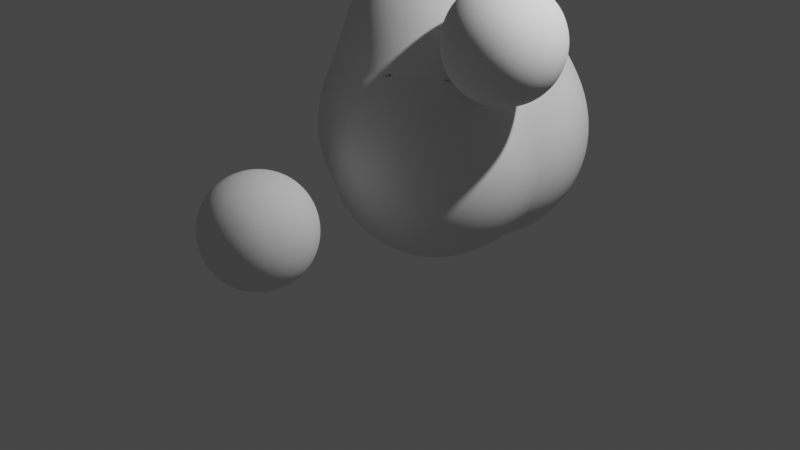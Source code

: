 # Source: rocks.blend  (saved by Blender 2.90.8; exported with 4.5.12 LTS)
import bpy
from mathutils import Matrix  # noqa: F401  (used for matrix-valued properties, if any)

bpy.ops.wm.read_factory_settings(use_empty=True)
scene = bpy.context.scene
scene.name = 'Scene'

# ---- collections
col_collection = bpy.data.collections.new('Collection'); scene.collection.children.link(col_collection)

# ---- node groups
ng_auto_smooth = bpy.data.node_groups.new('Auto Smooth', 'GeometryNodeTree')
_s = ng_auto_smooth.interface.new_socket(name='Geometry', in_out='OUTPUT', socket_type='NodeSocketGeometry')
_s = ng_auto_smooth.interface.new_socket(name='Geometry', in_out='INPUT', socket_type='NodeSocketGeometry')
_s = ng_auto_smooth.interface.new_socket(name='Angle', in_out='INPUT', socket_type='NodeSocketFloat')
_s.subtype = 'ANGLE'
_s.min_value = 0.0
_s.max_value = 3.142
ng_auto_smooth.is_modifier = True
_N = ng_auto_smooth.nodes; _L = ng_auto_smooth.links
n0 = _N.new('NodeGroupOutput'); n0.name = 'Group Output'; n0.location = (480, -100)
n1 = _N.new('NodeGroupInput'); n1.name = 'Group Input'; n1.location = (-420, -300)
n2 = _N.new('NodeGroupInput'); n2.name = 'Group Input.001'; n2.location = (-60, -100)
n3 = _N.new('GeometryNodeSetShadeSmooth'); n3.name = 'Set Shade Smooth'; n3.location = (120, -100)
n3.domain = 'EDGE'
n4 = _N.new('GeometryNodeSetShadeSmooth'); n4.name = 'Set Shade Smooth.001'; n4.location = (300, -100)
n5 = _N.new('GeometryNodeInputMeshEdgeAngle'); n5.name = 'Edge Angle'; n5.location = (-420, -220)
n6 = _N.new('GeometryNodeInputEdgeSmooth'); n6.name = 'Is Edge Smooth'; n6.location = (-60, -160)
n7 = _N.new('GeometryNodeInputShadeSmooth'); n7.name = 'Is Face Smooth'; n7.location = (-240, -340)
n8 = _N.new('FunctionNodeBooleanMath'); n8.name = 'Boolean Math'; n8.location = (-60, -220)
n9 = _N.new('FunctionNodeCompare'); n9.name = 'Compare'; n9.location = (-240, -180)
n9.operation = 'LESS_EQUAL'
_L.new(n5.outputs[0], n9.inputs[0])
_L.new(n4.outputs[0], n0.inputs[0])
_L.new(n1.outputs[1], n9.inputs[1])
_L.new(n9.outputs[0], n8.inputs[0])
_L.new(n7.outputs[0], n8.inputs[1])
_L.new(n2.outputs[0], n3.inputs[0])
_L.new(n6.outputs[0], n3.inputs[1])
_L.new(n3.outputs[0], n4.inputs[0])
_L.new(n8.outputs[0], n3.inputs[2])
n0.is_active_output = True

# ---- world
world_world = bpy.data.worlds.new('World'); scene.world = world_world
world_world.use_nodes = True; world_world.node_tree.nodes.clear()
_N = world_world.node_tree.nodes; _L = world_world.node_tree.links
n0 = _N.new('ShaderNodeOutputWorld'); n0.name = 'World Output'; n0.location = (300, 300)
n1 = _N.new('ShaderNodeBackground'); n1.name = 'Background'; n1.location = (10, 300)
n1.inputs[0].default_value = (0.05088, 0.05088, 0.05088, 1.0)
_L.new(n1.outputs[0], n0.inputs[0])
n0.is_active_output = True
world_world.color = (0.05088, 0.05088, 0.05088)
world_world.use_sun_shadow = False
world_world.sun_shadow_jitter_overblur = 0.0

# ---- cameras
cam_camera = bpy.data.cameras.new('Camera')
cam_camera.clip_end = 100.0
cam_camera.ortho_scale = 7.314

# ---- lights
light_light = bpy.data.lights.new('Light', 'POINT')
light_light.transmission_factor = 0.0
light_light.energy = 1000.0
light_light.shadow_soft_size = 0.1
light_light.shadow_maximum_resolution = 0.006
light_light.use_absolute_resolution = True

# ---- meshes
me_rock = bpy.data.meshes.new('rock')
me_rock.from_pydata([(-0.5, -0.5, -0.5), (-0.5, 0.5, -0.5), (-0.5, -0.5, 0.5), (-0.5, 0.5, 0.5), (0.5, -0.5, -0.5), (0.5, 0.5, -0.5), (0.5, -0.5, 0.5), (0.5, 0.5, 0.5)], [], [(0, 2, 3, 1), (0, 1, 5, 4), (0, 4, 6, 2), (7, 6, 4, 5), (7, 3, 2, 6), (7, 5, 1, 3)])
me_rock.polygons.foreach_set('use_smooth', [True] * 6)
me_rock.use_remesh_fix_poles = True
me_rock.use_remesh_preserve_attributes = False
me_rock.use_mirror_vertex_groups = False
me_rock.update()
me_rock_001 = bpy.data.meshes.new('rock.001')
me_rock_001.from_pydata([(0.0, 0.0, 0.5), (0.125, -0.2165, 0.0), (0.125, 0.2165, 0.0), (-0.25, 0.0, 0.0), (0.25, -0.433, -0.5), (0.25, 0.0, -0.5), (0.25, 0.433, -0.5), (-0.1082, 0.2165, -0.5), (-0.5, 0.0, -0.5), (-0.1082, -0.2165, -0.5)], [], [(0, 1, 2), (0, 2, 3), (0, 3, 1), (1, 4, 5), (1, 5, 2), (2, 5, 6), (2, 6, 7), (2, 7, 3), (3, 7, 8), (3, 8, 9), (3, 9, 1), (1, 9, 4), (4, 9, 5), (5, 7, 6), (7, 9, 8), (9, 7, 5)])
me_rock_001.polygons.foreach_set('use_smooth', [True] * 16)
me_rock_001.use_remesh_fix_poles = True
me_rock_001.use_remesh_preserve_attributes = False
me_rock_001.use_mirror_vertex_groups = False
me_rock_001.update()
me_rock_003 = bpy.data.meshes.new('rock.003')
me_rock_003.from_pydata([(0.0, 0.0, 0.5), (0.5, -0.5, -0.5), (0.5, 0.5, -0.5), (-0.5, 0.5, -0.5), (-0.5, -0.5, -0.5), (0.0, -0.3333, 0.0), (0.3333, 0.0, 0.0), (0.0, 0.3333, 0.0), (-0.3333, 0.0, 0.0), (0.0, 0.0, -0.5)], [], [(0, 1, 6), (0, 6, 2), (0, 2, 7), (0, 7, 3), (0, 3, 8), (0, 8, 4), (0, 4, 5), (0, 5, 1), (1, 9, 2), (2, 9, 3), (3, 9, 4), (4, 9, 1), (1, 2, 6), (2, 3, 7), (3, 4, 8), (4, 1, 5)])
me_rock_003.polygons.foreach_set('use_smooth', [True] * 16)
me_rock_003.use_remesh_fix_poles = True
me_rock_003.use_remesh_preserve_attributes = False
me_rock_003.use_mirror_vertex_groups = False
me_rock_003.update()
me_rock_004 = bpy.data.meshes.new('rock.004')
me_rock_004.from_pydata([(-0.5, -0.5, -0.5), (-0.5, 0.5, -0.5), (-0.5, -0.5, 0.5), (-0.5, 0.5, 0.5), (0.5, -0.5, -0.5), (0.5, 0.5, -0.5), (0.5, -0.5, 0.5), (0.5, 0.5, 0.5)], [], [(0, 2, 3, 1), (0, 1, 5, 4), (0, 4, 6, 2), (7, 6, 4, 5), (7, 3, 2, 6), (7, 5, 1, 3)])
me_rock_004.polygons.foreach_set('use_smooth', [True] * 6)
me_rock_004.use_remesh_fix_poles = True
me_rock_004.use_remesh_preserve_attributes = False
me_rock_004.use_mirror_vertex_groups = False
me_rock_004.update()
me_rock_005 = bpy.data.meshes.new('rock.005')
me_rock_005.from_pydata([(-0.5, -0.5, -0.5), (-0.5, 0.5, -0.5), (-0.5, -0.5, 0.5), (-0.5, 0.5, 0.5), (0.5, -0.5, -0.5), (0.5, 0.5, -0.5), (0.5, -0.5, 0.5), (0.5, 0.5, 0.5)], [], [(0, 2, 3, 1), (0, 1, 5, 4), (0, 4, 6, 2), (7, 6, 4, 5), (7, 3, 2, 6), (7, 5, 1, 3)])
me_rock_005.polygons.foreach_set('use_smooth', [True] * 6)
me_rock_005.use_remesh_fix_poles = True
me_rock_005.use_remesh_preserve_attributes = False
me_rock_005.use_mirror_vertex_groups = False
me_rock_005.update()
me_rock_006 = bpy.data.meshes.new('rock.006')
me_rock_006.from_pydata([(-0.5, -0.5, -0.5), (-0.5, 0.5, -0.5), (-0.5, 0.5, 0.5), (0.5, -0.5, 0.5), (0.5, 0.5, 0.5), (0.5, 0.5, -0.5), (0.5, -0.5, -0.5)], [], [(0, 3, 2), (0, 6, 3), (0, 1, 5, 6), (2, 3, 4), (0, 2, 1), (1, 2, 4, 5), (3, 6, 5, 4)])
me_rock_006.polygons.foreach_set('use_smooth', [True] * 7)
me_rock_006.use_remesh_fix_poles = True
me_rock_006.use_remesh_preserve_attributes = False
me_rock_006.use_mirror_vertex_groups = False
me_rock_006.update()

# ---- objects
ob_light = bpy.data.objects.new('Light', light_light)
ob_camera = bpy.data.objects.new('Camera', cam_camera)
ob_rock = bpy.data.objects.new('rock', me_rock)
ob_rock_001 = bpy.data.objects.new('rock.001', me_rock_001)
ob_rock_003 = bpy.data.objects.new('rock.003', me_rock_003)
ob_rock_004 = bpy.data.objects.new('rock.004', me_rock_004)
ob_rock_005 = bpy.data.objects.new('rock.005', me_rock_005)
ob_rock_006 = bpy.data.objects.new('rock.006', me_rock_006)

# ---- transforms, parenting, visibility, modifiers, constraints
ob_light.location = (4.076, 1.005, 5.904)
ob_light.rotation_euler = (0.6503, 0.05522, 1.866)
ob_light.lock_rotations_4d = False
ob_light.empty_display_type = 'ARROWS'
ob_light.color = (0.0, 0.0, 0.0, 0.0)
ob_light.lineart.crease_threshold = 0.0
ob_camera.location = (7.359, -6.926, 4.958)
ob_camera.rotation_euler = (1.109, 0.0, 0.8149)
ob_camera.lock_rotations_4d = False
ob_camera.empty_display_type = 'ARROWS'
ob_camera.color = (0.0, 0.0, 0.0, 0.0)
ob_camera.display_type = 'WIRE'
ob_camera.lineart.crease_threshold = 0.0
ob_rock.location = (0.0, -1.737, 0.4648)
ob_rock.scale = (0.5846, 0.5846, 0.5846)
ob_rock.lineart.crease_threshold = 0.0
_m = ob_rock.modifiers.new('Subsurf', 'SUBSURF')
_m.uv_smooth = 'PRESERVE_CORNERS'
_m.levels = 2
_m.render_levels = 3
_m = ob_rock.modifiers.new('Subsurf.001', 'SUBSURF')
_m.uv_smooth = 'PRESERVE_CORNERS'
_m.levels = 2
_m.render_levels = 3
_m = ob_rock.modifiers.new('Displace', 'DISPLACE')
_m.mid_level = 0.0
_m.strength = 0.005101
_m = ob_rock.modifiers.new('Displace.001', 'DISPLACE')
_m.mid_level = 0.0
_m.strength = 0.485
_m = ob_rock.modifiers.new('Displace.002', 'DISPLACE')
_m.strength = 0.04512
_m = ob_rock.modifiers.new('Displace.003', 'DISPLACE')
_m.strength = 0.02421
_m = ob_rock.modifiers.new('Auto Smooth', 'NODES')
_m.node_group = ng_auto_smooth
_gi = [s.identifier for s in ng_auto_smooth.interface.items_tree if s.item_type == 'SOCKET' and s.in_out == 'INPUT']
_m[_gi[1]] = 0.5236  # Angle
ob_rock_001.location = (0.0, 0.6521, 1.463)
ob_rock_001.scale = (1.918, 1.918, 1.918)
ob_rock_001.lineart.crease_threshold = 0.0
_m = ob_rock_001.modifiers.new('Subsurf', 'SUBSURF')
_m.uv_smooth = 'PRESERVE_CORNERS'
_m.levels = 2
_m.render_levels = 3
_m = ob_rock_001.modifiers.new('Subsurf.001', 'SUBSURF')
_m.uv_smooth = 'PRESERVE_CORNERS'
_m.levels = 2
_m.render_levels = 3
_m = ob_rock_001.modifiers.new('Displace', 'DISPLACE')
_m.mid_level = 0.0
_m.strength = 0.006801
_m = ob_rock_001.modifiers.new('Displace.001', 'DISPLACE')
_m.mid_level = 0.0
_m.strength = 0.4103
_m = ob_rock_001.modifiers.new('Displace.002', 'DISPLACE')
_m.strength = 0.04956
_m = ob_rock_001.modifiers.new('Displace.003', 'DISPLACE')
_m.strength = 0.02718
_m = ob_rock_001.modifiers.new('Auto Smooth', 'NODES')
_m.node_group = ng_auto_smooth
_gi = [s.identifier for s in ng_auto_smooth.interface.items_tree if s.item_type == 'SOCKET' and s.in_out == 'INPUT']
_m[_gi[1]] = 0.5236  # Angle
ob_rock_003.location = (-0.5964, 1.892, 0.0)
ob_rock_003.scale = (0.3661, 0.3661, 0.3661)
ob_rock_003.lineart.crease_threshold = 0.0
_m = ob_rock_003.modifiers.new('Subsurf', 'SUBSURF')
_m.uv_smooth = 'PRESERVE_CORNERS'
_m.levels = 2
_m.render_levels = 3
_m = ob_rock_003.modifiers.new('Subsurf.001', 'SUBSURF')
_m.uv_smooth = 'PRESERVE_CORNERS'
_m.levels = 2
_m.render_levels = 3
_m = ob_rock_003.modifiers.new('Displace', 'DISPLACE')
_m.mid_level = 0.0
_m.strength = 0.005939
_m = ob_rock_003.modifiers.new('Displace.001', 'DISPLACE')
_m.mid_level = 0.0
_m.strength = 0.2421
_m = ob_rock_003.modifiers.new('Displace.002', 'DISPLACE')
_m.strength = 0.0471
_m = ob_rock_003.modifiers.new('Displace.003', 'DISPLACE')
_m.strength = 0.0221
_m = ob_rock_003.modifiers.new('Auto Smooth', 'NODES')
_m.node_group = ng_auto_smooth
_gi = [s.identifier for s in ng_auto_smooth.interface.items_tree if s.item_type == 'SOCKET' and s.in_out == 'INPUT']
_m[_gi[1]] = 0.5236  # Angle
ob_rock_004.location = (1.305, 0.0, 2.127)
ob_rock_004.scale = (0.6575, 0.6575, 0.6575)
ob_rock_004.lineart.crease_threshold = 0.0
_m = ob_rock_004.modifiers.new('Subsurf', 'SUBSURF')
_m.uv_smooth = 'PRESERVE_CORNERS'
_m.levels = 2
_m.render_levels = 3
_m = ob_rock_004.modifiers.new('Subsurf.001', 'SUBSURF')
_m.uv_smooth = 'PRESERVE_CORNERS'
_m.levels = 2
_m.render_levels = 3
_m = ob_rock_004.modifiers.new('Displace', 'DISPLACE')
_m.mid_level = 0.0
_m.strength = 0.007819
_m = ob_rock_004.modifiers.new('Displace.001', 'DISPLACE')
_m.mid_level = 0.0
_m.strength = 0.3558
_m = ob_rock_004.modifiers.new('Displace.002', 'DISPLACE')
_m.strength = 0.05699
_m = ob_rock_004.modifiers.new('Displace.003', 'DISPLACE')
_m.strength = 0.03159
_m = ob_rock_004.modifiers.new('Auto Smooth', 'NODES')
_m.node_group = ng_auto_smooth
_gi = [s.identifier for s in ng_auto_smooth.interface.items_tree if s.item_type == 'SOCKET' and s.in_out == 'INPUT']
_m[_gi[1]] = 0.5236  # Angle
ob_rock_005.location = (0.0, 0.0, 0.0)
ob_rock_005.scale = (0.2386, 0.2386, 0.2386)
ob_rock_005.lineart.crease_threshold = 0.0
_m = ob_rock_005.modifiers.new('Subsurf', 'SUBSURF')
_m.uv_smooth = 'PRESERVE_CORNERS'
_m.levels = 2
_m.render_levels = 3
_m = ob_rock_005.modifiers.new('Subsurf.001', 'SUBSURF')
_m.uv_smooth = 'PRESERVE_CORNERS'
_m.levels = 2
_m.render_levels = 3
_m = ob_rock_005.modifiers.new('Displace', 'DISPLACE')
_m.mid_level = 0.0
_m.strength = 0.007587
_m = ob_rock_005.modifiers.new('Displace.001', 'DISPLACE')
_m.mid_level = 0.0
_m.strength = 0.716
_m = ob_rock_005.modifiers.new('Displace.002', 'DISPLACE')
_m.strength = 0.06334
_m = ob_rock_005.modifiers.new('Displace.003', 'DISPLACE')
_m.strength = 0.03451
_m = ob_rock_005.modifiers.new('Auto Smooth', 'NODES')
_m.node_group = ng_auto_smooth
_gi = [s.identifier for s in ng_auto_smooth.interface.items_tree if s.item_type == 'SOCKET' and s.in_out == 'INPUT']
_m[_gi[1]] = 0.5236  # Angle
ob_rock_006.location = (-1.825, 1.985, 0.8592)
ob_rock_006.scale = (0.8437, 0.8437, 0.8437)
ob_rock_006.lineart.crease_threshold = 0.0
_m = ob_rock_006.modifiers.new('Subsurf', 'SUBSURF')
_m.uv_smooth = 'PRESERVE_CORNERS'
_m.levels = 2
_m.render_levels = 3
_m = ob_rock_006.modifiers.new('Subsurf.001', 'SUBSURF')
_m.uv_smooth = 'PRESERVE_CORNERS'
_m.levels = 2
_m.render_levels = 3
_m = ob_rock_006.modifiers.new('Displace', 'DISPLACE')
_m.mid_level = 0.0
_m.strength = 0.003135
_m = ob_rock_006.modifiers.new('Displace.001', 'DISPLACE')
_m.mid_level = 0.0
_m.strength = 0.5019
_m = ob_rock_006.modifiers.new('Displace.002', 'DISPLACE')
_m.strength = 0.04704
_m = ob_rock_006.modifiers.new('Displace.003', 'DISPLACE')
_m.strength = 0.01308
_m = ob_rock_006.modifiers.new('Auto Smooth', 'NODES')
_m.node_group = ng_auto_smooth
_gi = [s.identifier for s in ng_auto_smooth.interface.items_tree if s.item_type == 'SOCKET' and s.in_out == 'INPUT']
_m[_gi[1]] = 0.5236  # Angle

# ---- collection membership
col_collection.objects.link(ob_light)
col_collection.objects.link(ob_camera)
col_collection.objects.link(ob_rock)
col_collection.objects.link(ob_rock_001)
col_collection.objects.link(ob_rock_003)
col_collection.objects.link(ob_rock_004)
col_collection.objects.link(ob_rock_005)
col_collection.objects.link(ob_rock_006)

# ---- scene / render settings (as saved in the file)
scene.camera = ob_camera
scene.frame_start = 1; scene.frame_end = 250; scene.frame_set(1)
scene.render.engine = 'BLENDER_EEVEE_NEXT'
scene.cycles.use_denoising = False
scene.cycles.samples = 128
scene.cycles.sampling_pattern = 'TABULATED_SOBOL'
scene.cycles.use_adaptive_sampling = False
scene.cycles.use_light_tree = False
scene.view_settings.view_transform = 'Filmic'
bpy.context.view_layer.update()
